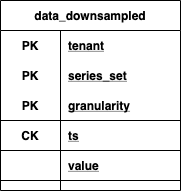

The diagram above was exported from draw.io. Its source (the exported page's mxGraphModel, read from the mxfile embedded in the PNG):
<mxGraphModel dx="1106" dy="860" grid="1" gridSize="10" guides="1" tooltips="1" connect="1" arrows="1" fold="1" page="0" pageScale="1" pageWidth="850" pageHeight="1100" background="#ffffff" math="0" shadow="0">
  <root>
    <mxCell id="0" />
    <mxCell id="1" parent="0" />
    <mxCell id="s_9Bb9Tc98qKXhN1oH2G-68" value="data_downsampled" style="shape=table;startSize=30;container=1;collapsible=1;childLayout=tableLayout;fixedRows=1;rowLines=0;fontStyle=1;align=center;resizeLast=1;" parent="1" vertex="1">
      <mxGeometry x="20" y="290" width="180" height="190" as="geometry" />
    </mxCell>
    <mxCell id="s_9Bb9Tc98qKXhN1oH2G-69" value="" style="shape=partialRectangle;collapsible=0;dropTarget=0;pointerEvents=0;fillColor=none;top=0;left=0;bottom=1;right=0;points=[[0,0.5],[1,0.5]];portConstraint=eastwest;strokeColor=none;" parent="s_9Bb9Tc98qKXhN1oH2G-68" vertex="1">
      <mxGeometry y="30" width="180" height="30" as="geometry" />
    </mxCell>
    <mxCell id="s_9Bb9Tc98qKXhN1oH2G-70" value="PK" style="shape=partialRectangle;connectable=0;fillColor=none;top=0;left=0;bottom=0;right=0;fontStyle=1;overflow=hidden;" parent="s_9Bb9Tc98qKXhN1oH2G-69" vertex="1">
      <mxGeometry width="60" height="30" as="geometry" />
    </mxCell>
    <mxCell id="s_9Bb9Tc98qKXhN1oH2G-71" value="tenant" style="shape=partialRectangle;connectable=0;fillColor=none;top=0;left=0;bottom=0;right=0;align=left;spacingLeft=6;fontStyle=5;overflow=hidden;" parent="s_9Bb9Tc98qKXhN1oH2G-69" vertex="1">
      <mxGeometry x="60" width="120" height="30" as="geometry" />
    </mxCell>
    <mxCell id="flXWmGaz5vv6t4Ksi65u-1" value="" style="shape=partialRectangle;collapsible=0;dropTarget=0;pointerEvents=0;fillColor=none;top=0;left=0;bottom=1;right=0;points=[[0,0.5],[1,0.5]];portConstraint=eastwest;strokeColor=none;" parent="s_9Bb9Tc98qKXhN1oH2G-68" vertex="1">
      <mxGeometry y="60" width="180" height="30" as="geometry" />
    </mxCell>
    <mxCell id="flXWmGaz5vv6t4Ksi65u-2" value="PK" style="shape=partialRectangle;connectable=0;fillColor=none;top=0;left=0;bottom=0;right=0;fontStyle=1;overflow=hidden;" parent="flXWmGaz5vv6t4Ksi65u-1" vertex="1">
      <mxGeometry width="60" height="30" as="geometry" />
    </mxCell>
    <mxCell id="flXWmGaz5vv6t4Ksi65u-3" value="series_set" style="shape=partialRectangle;connectable=0;fillColor=none;top=0;left=0;bottom=0;right=0;align=left;spacingLeft=6;fontStyle=5;overflow=hidden;" parent="flXWmGaz5vv6t4Ksi65u-1" vertex="1">
      <mxGeometry x="60" width="120" height="30" as="geometry" />
    </mxCell>
    <mxCell id="s_9Bb9Tc98qKXhN1oH2G-72" value="" style="shape=partialRectangle;collapsible=0;dropTarget=0;pointerEvents=0;fillColor=none;top=0;left=0;bottom=1;right=0;points=[[0,0.5],[1,0.5]];portConstraint=eastwest;" parent="s_9Bb9Tc98qKXhN1oH2G-68" vertex="1">
      <mxGeometry y="90" width="180" height="30" as="geometry" />
    </mxCell>
    <mxCell id="s_9Bb9Tc98qKXhN1oH2G-73" value="PK" style="shape=partialRectangle;connectable=0;fillColor=none;top=0;left=0;bottom=0;right=0;fontStyle=1;overflow=hidden;" parent="s_9Bb9Tc98qKXhN1oH2G-72" vertex="1">
      <mxGeometry width="60" height="30" as="geometry" />
    </mxCell>
    <mxCell id="s_9Bb9Tc98qKXhN1oH2G-74" value="granularity" style="shape=partialRectangle;connectable=0;fillColor=none;top=0;left=0;bottom=0;right=0;align=left;spacingLeft=6;fontStyle=5;overflow=hidden;" parent="s_9Bb9Tc98qKXhN1oH2G-72" vertex="1">
      <mxGeometry x="60" width="120" height="30" as="geometry" />
    </mxCell>
    <mxCell id="s_9Bb9Tc98qKXhN1oH2G-75" value="" style="shape=partialRectangle;collapsible=0;dropTarget=0;pointerEvents=0;fillColor=none;top=0;left=0;bottom=1;right=0;points=[[0,0.5],[1,0.5]];portConstraint=eastwest;strokeWidth=1;" parent="s_9Bb9Tc98qKXhN1oH2G-68" vertex="1">
      <mxGeometry y="120" width="180" height="30" as="geometry" />
    </mxCell>
    <mxCell id="s_9Bb9Tc98qKXhN1oH2G-76" value="CK" style="shape=partialRectangle;connectable=0;fillColor=none;top=0;left=0;bottom=0;right=0;fontStyle=1;overflow=hidden;" parent="s_9Bb9Tc98qKXhN1oH2G-75" vertex="1">
      <mxGeometry width="60" height="30" as="geometry" />
    </mxCell>
    <mxCell id="s_9Bb9Tc98qKXhN1oH2G-77" value="ts" style="shape=partialRectangle;connectable=0;fillColor=none;top=0;left=0;bottom=0;right=0;align=left;spacingLeft=6;fontStyle=5;overflow=hidden;" parent="s_9Bb9Tc98qKXhN1oH2G-75" vertex="1">
      <mxGeometry x="60" width="120" height="30" as="geometry" />
    </mxCell>
    <mxCell id="s_9Bb9Tc98qKXhN1oH2G-78" value="" style="shape=partialRectangle;collapsible=0;dropTarget=0;pointerEvents=0;fillColor=none;top=0;left=0;bottom=1;right=0;points=[[0,0.5],[1,0.5]];portConstraint=eastwest;strokeWidth=1;" parent="s_9Bb9Tc98qKXhN1oH2G-68" vertex="1">
      <mxGeometry y="150" width="180" height="30" as="geometry" />
    </mxCell>
    <mxCell id="s_9Bb9Tc98qKXhN1oH2G-79" value="" style="shape=partialRectangle;connectable=0;fillColor=none;top=0;left=0;bottom=0;right=0;fontStyle=1;overflow=hidden;" parent="s_9Bb9Tc98qKXhN1oH2G-78" vertex="1">
      <mxGeometry width="60" height="30" as="geometry" />
    </mxCell>
    <mxCell id="s_9Bb9Tc98qKXhN1oH2G-80" value="value" style="shape=partialRectangle;connectable=0;fillColor=none;top=0;left=0;bottom=0;right=0;align=left;spacingLeft=6;fontStyle=5;overflow=hidden;" parent="s_9Bb9Tc98qKXhN1oH2G-78" vertex="1">
      <mxGeometry x="60" width="120" height="30" as="geometry" />
    </mxCell>
  </root>
</mxGraphModel>